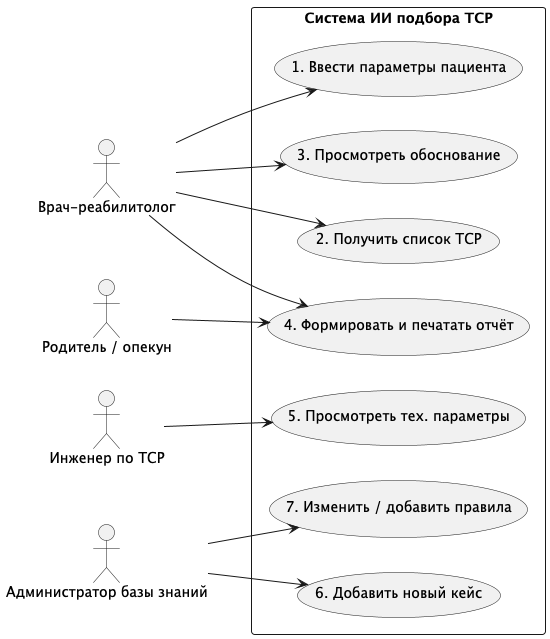

The diagram above was rendered by PlantUML. Its source (embedded in the PNG):
@startuml
left to right direction

actor "Врач-реабилитолог" as Doctor
actor "Родитель / опекун" as Parent
actor "Инженер по ТСР" as Engineer
actor "Администратор базы знаний" as Admin

rectangle "Система ИИ подбора ТСР" {
  usecase "1. Ввести параметры пациента" as UC1
  usecase "2. Получить список ТСР" as UC2
  usecase "3. Просмотреть обоснование" as UC3
  usecase "4. Формировать и печатать отчёт" as UC4
  usecase "5. Просмотреть тех. параметры" as UC5
  usecase "6. Добавить новый кейс" as UC6
  usecase "7. Изменить / добавить правила" as UC7
}

Doctor --> UC1
Doctor --> UC2
Doctor --> UC3
Doctor --> UC4

Engineer --> UC5

Admin --> UC6
Admin --> UC7

Parent --> UC4

@enduml